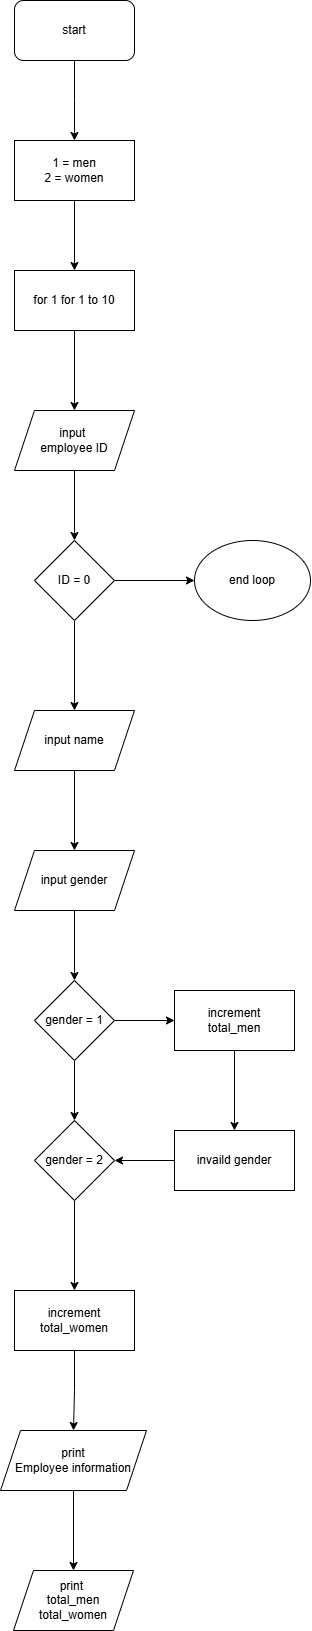

The diagram above was exported from draw.io. Its source (the exported page's mxGraphModel, read from the mxfile embedded in the PNG):
<mxGraphModel dx="2037" dy="1127" grid="1" gridSize="10" guides="1" tooltips="1" connect="1" arrows="1" fold="1" page="1" pageScale="1" pageWidth="827" pageHeight="1169" math="0" shadow="0">
  <root>
    <mxCell id="WIyWlLk6GJQsqaUBKTNV-0" />
    <mxCell id="WIyWlLk6GJQsqaUBKTNV-1" parent="WIyWlLk6GJQsqaUBKTNV-0" />
    <mxCell id="OUItWM1kt0RInLBYgZXA-8" value="" style="edgeStyle=orthogonalEdgeStyle;rounded=0;orthogonalLoop=1;jettySize=auto;html=1;" edge="1" parent="WIyWlLk6GJQsqaUBKTNV-1" source="OUItWM1kt0RInLBYgZXA-0">
      <mxGeometry relative="1" as="geometry">
        <mxPoint x="414" y="200" as="targetPoint" />
      </mxGeometry>
    </mxCell>
    <mxCell id="OUItWM1kt0RInLBYgZXA-0" value="start" style="rounded=1;whiteSpace=wrap;html=1;" vertex="1" parent="WIyWlLk6GJQsqaUBKTNV-1">
      <mxGeometry x="354" y="60" width="120" height="60" as="geometry" />
    </mxCell>
    <mxCell id="OUItWM1kt0RInLBYgZXA-11" value="" style="edgeStyle=orthogonalEdgeStyle;rounded=0;orthogonalLoop=1;jettySize=auto;html=1;" edge="1" parent="WIyWlLk6GJQsqaUBKTNV-1" source="OUItWM1kt0RInLBYgZXA-9" target="OUItWM1kt0RInLBYgZXA-10">
      <mxGeometry relative="1" as="geometry" />
    </mxCell>
    <mxCell id="OUItWM1kt0RInLBYgZXA-9" value="1 = men&lt;div&gt;2 = women&lt;/div&gt;" style="rounded=0;whiteSpace=wrap;html=1;" vertex="1" parent="WIyWlLk6GJQsqaUBKTNV-1">
      <mxGeometry x="354" y="200" width="120" height="60" as="geometry" />
    </mxCell>
    <mxCell id="OUItWM1kt0RInLBYgZXA-13" value="" style="edgeStyle=orthogonalEdgeStyle;rounded=0;orthogonalLoop=1;jettySize=auto;html=1;" edge="1" parent="WIyWlLk6GJQsqaUBKTNV-1" source="OUItWM1kt0RInLBYgZXA-10" target="OUItWM1kt0RInLBYgZXA-12">
      <mxGeometry relative="1" as="geometry" />
    </mxCell>
    <mxCell id="OUItWM1kt0RInLBYgZXA-10" value="for 1 for 1 to 10" style="rounded=0;whiteSpace=wrap;html=1;" vertex="1" parent="WIyWlLk6GJQsqaUBKTNV-1">
      <mxGeometry x="354" y="330" width="120" height="60" as="geometry" />
    </mxCell>
    <mxCell id="OUItWM1kt0RInLBYgZXA-15" value="" style="edgeStyle=orthogonalEdgeStyle;rounded=0;orthogonalLoop=1;jettySize=auto;html=1;" edge="1" parent="WIyWlLk6GJQsqaUBKTNV-1" source="OUItWM1kt0RInLBYgZXA-12" target="OUItWM1kt0RInLBYgZXA-14">
      <mxGeometry relative="1" as="geometry" />
    </mxCell>
    <mxCell id="OUItWM1kt0RInLBYgZXA-12" value="input&amp;nbsp;&lt;div&gt;employee ID&lt;/div&gt;" style="shape=parallelogram;perimeter=parallelogramPerimeter;whiteSpace=wrap;html=1;fixedSize=1;rounded=0;" vertex="1" parent="WIyWlLk6GJQsqaUBKTNV-1">
      <mxGeometry x="354" y="470" width="120" height="60" as="geometry" />
    </mxCell>
    <mxCell id="OUItWM1kt0RInLBYgZXA-17" value="" style="edgeStyle=orthogonalEdgeStyle;rounded=0;orthogonalLoop=1;jettySize=auto;html=1;" edge="1" parent="WIyWlLk6GJQsqaUBKTNV-1" source="OUItWM1kt0RInLBYgZXA-14" target="OUItWM1kt0RInLBYgZXA-16">
      <mxGeometry relative="1" as="geometry" />
    </mxCell>
    <mxCell id="OUItWM1kt0RInLBYgZXA-19" value="" style="edgeStyle=orthogonalEdgeStyle;rounded=0;orthogonalLoop=1;jettySize=auto;html=1;" edge="1" parent="WIyWlLk6GJQsqaUBKTNV-1" source="OUItWM1kt0RInLBYgZXA-14" target="OUItWM1kt0RInLBYgZXA-18">
      <mxGeometry relative="1" as="geometry" />
    </mxCell>
    <mxCell id="OUItWM1kt0RInLBYgZXA-14" value="ID = 0" style="rhombus;whiteSpace=wrap;html=1;rounded=0;" vertex="1" parent="WIyWlLk6GJQsqaUBKTNV-1">
      <mxGeometry x="374" y="600" width="80" height="80" as="geometry" />
    </mxCell>
    <mxCell id="OUItWM1kt0RInLBYgZXA-16" value="end loop" style="ellipse;whiteSpace=wrap;html=1;rounded=0;" vertex="1" parent="WIyWlLk6GJQsqaUBKTNV-1">
      <mxGeometry x="534" y="600" width="116" height="80" as="geometry" />
    </mxCell>
    <mxCell id="OUItWM1kt0RInLBYgZXA-21" value="" style="edgeStyle=orthogonalEdgeStyle;rounded=0;orthogonalLoop=1;jettySize=auto;html=1;" edge="1" parent="WIyWlLk6GJQsqaUBKTNV-1" source="OUItWM1kt0RInLBYgZXA-18" target="OUItWM1kt0RInLBYgZXA-20">
      <mxGeometry relative="1" as="geometry" />
    </mxCell>
    <mxCell id="OUItWM1kt0RInLBYgZXA-18" value="input name" style="shape=parallelogram;perimeter=parallelogramPerimeter;whiteSpace=wrap;html=1;fixedSize=1;rounded=0;" vertex="1" parent="WIyWlLk6GJQsqaUBKTNV-1">
      <mxGeometry x="354" y="770" width="120" height="60" as="geometry" />
    </mxCell>
    <mxCell id="OUItWM1kt0RInLBYgZXA-23" value="" style="edgeStyle=orthogonalEdgeStyle;rounded=0;orthogonalLoop=1;jettySize=auto;html=1;" edge="1" parent="WIyWlLk6GJQsqaUBKTNV-1" source="OUItWM1kt0RInLBYgZXA-20" target="OUItWM1kt0RInLBYgZXA-22">
      <mxGeometry relative="1" as="geometry" />
    </mxCell>
    <mxCell id="OUItWM1kt0RInLBYgZXA-20" value="input gender" style="shape=parallelogram;perimeter=parallelogramPerimeter;whiteSpace=wrap;html=1;fixedSize=1;rounded=0;" vertex="1" parent="WIyWlLk6GJQsqaUBKTNV-1">
      <mxGeometry x="354" y="910" width="120" height="60" as="geometry" />
    </mxCell>
    <mxCell id="OUItWM1kt0RInLBYgZXA-25" value="" style="edgeStyle=orthogonalEdgeStyle;rounded=0;orthogonalLoop=1;jettySize=auto;html=1;" edge="1" parent="WIyWlLk6GJQsqaUBKTNV-1" source="OUItWM1kt0RInLBYgZXA-22" target="OUItWM1kt0RInLBYgZXA-24">
      <mxGeometry relative="1" as="geometry" />
    </mxCell>
    <mxCell id="OUItWM1kt0RInLBYgZXA-30" value="" style="edgeStyle=orthogonalEdgeStyle;rounded=0;orthogonalLoop=1;jettySize=auto;html=1;" edge="1" parent="WIyWlLk6GJQsqaUBKTNV-1" source="OUItWM1kt0RInLBYgZXA-22" target="OUItWM1kt0RInLBYgZXA-28">
      <mxGeometry relative="1" as="geometry" />
    </mxCell>
    <mxCell id="OUItWM1kt0RInLBYgZXA-22" value="gender = 1" style="rhombus;whiteSpace=wrap;html=1;rounded=0;" vertex="1" parent="WIyWlLk6GJQsqaUBKTNV-1">
      <mxGeometry x="374" y="1040" width="80" height="80" as="geometry" />
    </mxCell>
    <mxCell id="OUItWM1kt0RInLBYgZXA-27" value="" style="edgeStyle=orthogonalEdgeStyle;rounded=0;orthogonalLoop=1;jettySize=auto;html=1;" edge="1" parent="WIyWlLk6GJQsqaUBKTNV-1" source="OUItWM1kt0RInLBYgZXA-24" target="OUItWM1kt0RInLBYgZXA-26">
      <mxGeometry relative="1" as="geometry" />
    </mxCell>
    <mxCell id="OUItWM1kt0RInLBYgZXA-24" value="increment&lt;br&gt;total_men" style="rounded=0;whiteSpace=wrap;html=1;" vertex="1" parent="WIyWlLk6GJQsqaUBKTNV-1">
      <mxGeometry x="514" y="1050" width="120" height="60" as="geometry" />
    </mxCell>
    <mxCell id="OUItWM1kt0RInLBYgZXA-29" value="" style="edgeStyle=orthogonalEdgeStyle;rounded=0;orthogonalLoop=1;jettySize=auto;html=1;" edge="1" parent="WIyWlLk6GJQsqaUBKTNV-1" source="OUItWM1kt0RInLBYgZXA-26" target="OUItWM1kt0RInLBYgZXA-28">
      <mxGeometry relative="1" as="geometry" />
    </mxCell>
    <mxCell id="OUItWM1kt0RInLBYgZXA-26" value="invaild gender" style="rounded=0;whiteSpace=wrap;html=1;" vertex="1" parent="WIyWlLk6GJQsqaUBKTNV-1">
      <mxGeometry x="514" y="1190" width="120" height="60" as="geometry" />
    </mxCell>
    <mxCell id="OUItWM1kt0RInLBYgZXA-32" value="" style="edgeStyle=orthogonalEdgeStyle;rounded=0;orthogonalLoop=1;jettySize=auto;html=1;" edge="1" parent="WIyWlLk6GJQsqaUBKTNV-1" source="OUItWM1kt0RInLBYgZXA-28" target="OUItWM1kt0RInLBYgZXA-31">
      <mxGeometry relative="1" as="geometry" />
    </mxCell>
    <mxCell id="OUItWM1kt0RInLBYgZXA-28" value="gender = 2" style="rhombus;whiteSpace=wrap;html=1;rounded=0;" vertex="1" parent="WIyWlLk6GJQsqaUBKTNV-1">
      <mxGeometry x="374" y="1180" width="80" height="80" as="geometry" />
    </mxCell>
    <mxCell id="OUItWM1kt0RInLBYgZXA-34" value="" style="edgeStyle=orthogonalEdgeStyle;rounded=0;orthogonalLoop=1;jettySize=auto;html=1;" edge="1" parent="WIyWlLk6GJQsqaUBKTNV-1" source="OUItWM1kt0RInLBYgZXA-31" target="OUItWM1kt0RInLBYgZXA-33">
      <mxGeometry relative="1" as="geometry" />
    </mxCell>
    <mxCell id="OUItWM1kt0RInLBYgZXA-31" value="increment&lt;div&gt;total_women&lt;/div&gt;" style="rounded=0;whiteSpace=wrap;html=1;" vertex="1" parent="WIyWlLk6GJQsqaUBKTNV-1">
      <mxGeometry x="354" y="1350" width="120" height="60" as="geometry" />
    </mxCell>
    <mxCell id="OUItWM1kt0RInLBYgZXA-36" value="" style="edgeStyle=orthogonalEdgeStyle;rounded=0;orthogonalLoop=1;jettySize=auto;html=1;" edge="1" parent="WIyWlLk6GJQsqaUBKTNV-1" source="OUItWM1kt0RInLBYgZXA-33" target="OUItWM1kt0RInLBYgZXA-35">
      <mxGeometry relative="1" as="geometry" />
    </mxCell>
    <mxCell id="OUItWM1kt0RInLBYgZXA-33" value="print&lt;div&gt;Employee information&lt;/div&gt;" style="shape=parallelogram;perimeter=parallelogramPerimeter;whiteSpace=wrap;html=1;fixedSize=1;rounded=0;" vertex="1" parent="WIyWlLk6GJQsqaUBKTNV-1">
      <mxGeometry x="340" y="1490" width="146" height="60" as="geometry" />
    </mxCell>
    <mxCell id="OUItWM1kt0RInLBYgZXA-35" value="print&amp;nbsp;&lt;br&gt;total_men&lt;br&gt;total_women" style="shape=parallelogram;perimeter=parallelogramPerimeter;whiteSpace=wrap;html=1;fixedSize=1;rounded=0;" vertex="1" parent="WIyWlLk6GJQsqaUBKTNV-1">
      <mxGeometry x="353" y="1630" width="120" height="60" as="geometry" />
    </mxCell>
  </root>
</mxGraphModel>